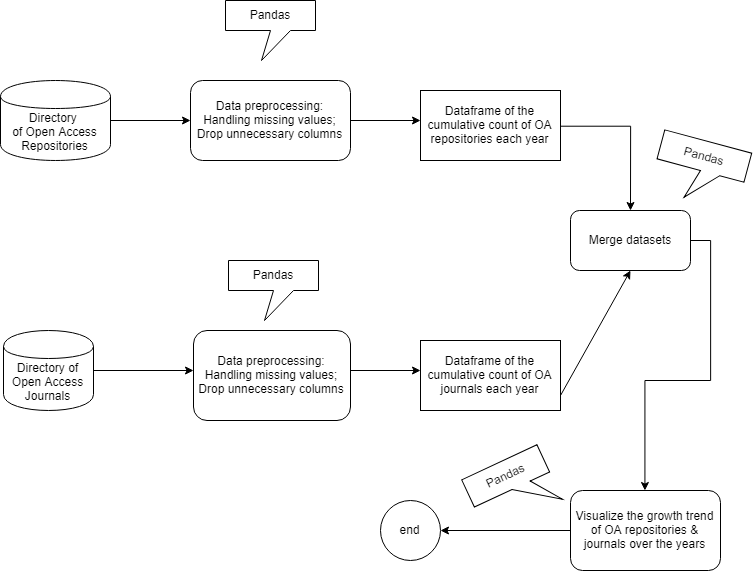

The diagram above was exported from draw.io. Its source (the exported page's mxGraphModel, read from the mxfile embedded in the PNG):
<mxGraphModel dx="1077" dy="1790" grid="1" gridSize="10" guides="1" tooltips="1" connect="1" arrows="1" fold="1" page="1" pageScale="1" pageWidth="827" pageHeight="1169" math="0" shadow="0">
  <root>
    <mxCell id="0" />
    <mxCell id="1" parent="0" />
    <mxCell id="ehNBa7qZf1ynNPTUytSc-4" value="" style="edgeStyle=orthogonalEdgeStyle;rounded=0;orthogonalLoop=1;jettySize=auto;html=1;" edge="1" parent="1" source="ehNBa7qZf1ynNPTUytSc-1">
      <mxGeometry relative="1" as="geometry">
        <mxPoint x="250" y="110" as="targetPoint" />
      </mxGeometry>
    </mxCell>
    <mxCell id="ehNBa7qZf1ynNPTUytSc-1" value="Directory&amp;nbsp;&lt;br&gt;of Open Access Repositories&lt;br&gt;" style="shape=cylinder;whiteSpace=wrap;html=1;boundedLbl=1;backgroundOutline=1;" vertex="1" parent="1">
      <mxGeometry x="60" y="70" width="110" height="80" as="geometry" />
    </mxCell>
    <mxCell id="ehNBa7qZf1ynNPTUytSc-2" value="Directory of Open Access Journals" style="shape=cylinder;whiteSpace=wrap;html=1;boundedLbl=1;backgroundOutline=1;" vertex="1" parent="1">
      <mxGeometry x="63" y="320" width="90" height="80" as="geometry" />
    </mxCell>
    <mxCell id="ehNBa7qZf1ynNPTUytSc-7" value="Data preprocessing:&lt;br&gt;Handling missing values; Drop unnecessary columns&lt;br&gt;" style="rounded=1;whiteSpace=wrap;html=1;" vertex="1" parent="1">
      <mxGeometry x="250" y="70" width="160" height="80" as="geometry" />
    </mxCell>
    <mxCell id="ehNBa7qZf1ynNPTUytSc-9" value="" style="edgeStyle=orthogonalEdgeStyle;rounded=0;orthogonalLoop=1;jettySize=auto;html=1;exitX=1;exitY=0.5;exitDx=0;exitDy=0;" edge="1" parent="1" source="ehNBa7qZf1ynNPTUytSc-2">
      <mxGeometry relative="1" as="geometry">
        <mxPoint x="163" y="360" as="sourcePoint" />
        <mxPoint x="253" y="360" as="targetPoint" />
      </mxGeometry>
    </mxCell>
    <mxCell id="ehNBa7qZf1ynNPTUytSc-10" value="Data preprocessing:&lt;br&gt;Handling missing values; Drop unnecessary columns&lt;br&gt;" style="rounded=1;whiteSpace=wrap;html=1;" vertex="1" parent="1">
      <mxGeometry x="253" y="320" width="157" height="90" as="geometry" />
    </mxCell>
    <mxCell id="ehNBa7qZf1ynNPTUytSc-16" value="Pandas" style="shape=callout;whiteSpace=wrap;html=1;perimeter=calloutPerimeter;position2=0.4;" vertex="1" parent="1">
      <mxGeometry x="285" y="-10" width="90" height="60" as="geometry" />
    </mxCell>
    <mxCell id="ehNBa7qZf1ynNPTUytSc-18" value="Pandas" style="shape=callout;whiteSpace=wrap;html=1;perimeter=calloutPerimeter;position2=0.4;" vertex="1" parent="1">
      <mxGeometry x="288" y="250" width="90" height="60" as="geometry" />
    </mxCell>
    <mxCell id="ehNBa7qZf1ynNPTUytSc-19" value="" style="endArrow=classic;html=1;exitX=1;exitY=0.5;exitDx=0;exitDy=0;" edge="1" parent="1" source="ehNBa7qZf1ynNPTUytSc-7">
      <mxGeometry width="50" height="50" relative="1" as="geometry">
        <mxPoint x="450" y="130" as="sourcePoint" />
        <mxPoint x="480" y="110" as="targetPoint" />
      </mxGeometry>
    </mxCell>
    <mxCell id="ehNBa7qZf1ynNPTUytSc-29" style="edgeStyle=orthogonalEdgeStyle;rounded=0;orthogonalLoop=1;jettySize=auto;html=1;exitX=1;exitY=0.5;exitDx=0;exitDy=0;entryX=0.5;entryY=0;entryDx=0;entryDy=0;" edge="1" parent="1" source="ehNBa7qZf1ynNPTUytSc-20">
      <mxGeometry relative="1" as="geometry">
        <mxPoint x="690" y="200" as="targetPoint" />
      </mxGeometry>
    </mxCell>
    <mxCell id="ehNBa7qZf1ynNPTUytSc-20" value="Dataframe of the cumulative count of OA repositories each year" style="rounded=0;whiteSpace=wrap;html=1;" vertex="1" parent="1">
      <mxGeometry x="480" y="80" width="140" height="70" as="geometry" />
    </mxCell>
    <mxCell id="ehNBa7qZf1ynNPTUytSc-23" value="" style="endArrow=classic;html=1;exitX=1;exitY=0.5;exitDx=0;exitDy=0;" edge="1" parent="1">
      <mxGeometry width="50" height="50" relative="1" as="geometry">
        <mxPoint x="410" y="360" as="sourcePoint" />
        <mxPoint x="480" y="360" as="targetPoint" />
      </mxGeometry>
    </mxCell>
    <mxCell id="ehNBa7qZf1ynNPTUytSc-24" value="Dataframe of the cumulative count of OA journals each year" style="rounded=0;whiteSpace=wrap;html=1;" vertex="1" parent="1">
      <mxGeometry x="480" y="330" width="140" height="70" as="geometry" />
    </mxCell>
    <mxCell id="ehNBa7qZf1ynNPTUytSc-28" value="" style="endArrow=classic;html=1;entryX=0.5;entryY=1;entryDx=0;entryDy=0;" edge="1" parent="1">
      <mxGeometry width="50" height="50" relative="1" as="geometry">
        <mxPoint x="620" y="385" as="sourcePoint" />
        <mxPoint x="690" y="260" as="targetPoint" />
      </mxGeometry>
    </mxCell>
    <mxCell id="ehNBa7qZf1ynNPTUytSc-37" style="edgeStyle=orthogonalEdgeStyle;rounded=0;orthogonalLoop=1;jettySize=auto;html=1;exitX=1;exitY=0.5;exitDx=0;exitDy=0;entryX=0.5;entryY=0;entryDx=0;entryDy=0;" edge="1" parent="1" source="ehNBa7qZf1ynNPTUytSc-35" target="ehNBa7qZf1ynNPTUytSc-39">
      <mxGeometry relative="1" as="geometry">
        <mxPoint x="720" y="480" as="targetPoint" />
      </mxGeometry>
    </mxCell>
    <mxCell id="ehNBa7qZf1ynNPTUytSc-35" value="Merge datasets" style="rounded=1;whiteSpace=wrap;html=1;" vertex="1" parent="1">
      <mxGeometry x="630" y="200" width="120" height="60" as="geometry" />
    </mxCell>
    <mxCell id="ehNBa7qZf1ynNPTUytSc-39" value="Visualize the growth trend of OA repositories &amp;amp; journals over the years" style="rounded=1;whiteSpace=wrap;html=1;" vertex="1" parent="1">
      <mxGeometry x="630" y="480" width="150" height="80" as="geometry" />
    </mxCell>
    <mxCell id="ehNBa7qZf1ynNPTUytSc-40" value="Pandas" style="shape=callout;whiteSpace=wrap;html=1;perimeter=calloutPerimeter;position2=1;rotation=-25;" vertex="1" parent="1">
      <mxGeometry x="530" y="449" width="83" height="60" as="geometry" />
    </mxCell>
    <mxCell id="ehNBa7qZf1ynNPTUytSc-41" value="Pandas" style="shape=callout;whiteSpace=wrap;html=1;perimeter=calloutPerimeter;position2=0.4;rotation=15;" vertex="1" parent="1">
      <mxGeometry x="715" y="130" width="90" height="60" as="geometry" />
    </mxCell>
    <mxCell id="ehNBa7qZf1ynNPTUytSc-42" value="" style="endArrow=classic;html=1;exitX=0;exitY=0.5;exitDx=0;exitDy=0;" edge="1" parent="1" source="ehNBa7qZf1ynNPTUytSc-39">
      <mxGeometry width="50" height="50" relative="1" as="geometry">
        <mxPoint x="80" y="630" as="sourcePoint" />
        <mxPoint x="500" y="520" as="targetPoint" />
      </mxGeometry>
    </mxCell>
    <mxCell id="ehNBa7qZf1ynNPTUytSc-43" value="end" style="ellipse;whiteSpace=wrap;html=1;aspect=fixed;" vertex="1" parent="1">
      <mxGeometry x="440" y="490" width="60" height="60" as="geometry" />
    </mxCell>
  </root>
</mxGraphModel>